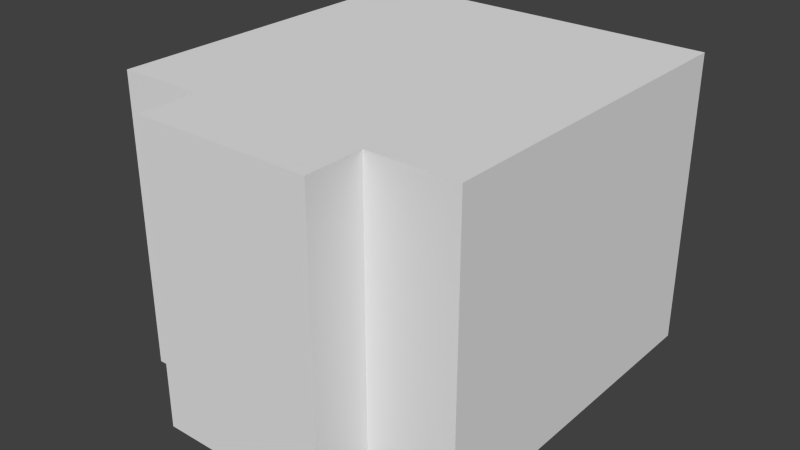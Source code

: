 # Source: busxcvrpanel.blend  (saved by Blender 2.67.0; exported with 4.5.12 LTS)
import bpy
from mathutils import Matrix  # noqa: F401  (used for matrix-valued properties, if any)

bpy.ops.wm.read_factory_settings(use_empty=True)
scene = bpy.context.scene
scene.name = 'Scene'

# ---- collections
col_collection_1 = bpy.data.collections.new('Collection 1'); scene.collection.children.link(col_collection_1)

# ---- world
world_world = bpy.data.worlds.new('World'); scene.world = world_world
world_world.color = (0.05088, 0.05088, 0.05088)
world_world.use_sun_shadow = False
world_world.sun_shadow_jitter_overblur = 0.0
world_world.cycles.sampling_method = 'MANUAL'
world_world.cycles.sample_map_resolution = 256

# ---- meshes
me_panel = bpy.data.meshes.new('panel')
me_panel.from_pydata([(-1.0, -1.0, -3.998), (-1.0, 1.0, -3.998), (1.0, 1.0, -3.998), (1.0, -1.0, -3.998), (-1.0, -1.0, 1.0), (-1.0, 1.0, 1.0), (1.0, 1.0, 1.0), (1.0, -1.0, 1.0), (-1.0, -1.0, -1.499), (1.0, -1.0, -1.499), (0.0, -1.0, 1.0), (-1.0, -1.0, -0.2496), (1.0, -1.0, -2.749), (-0.5, -1.0, 1.0), (0.5, -1.0, -3.998), (-1.0, -1.0, -2.749), (1.0, -1.0, -0.2496), (0.5, -1.0, 1.0), (-0.5, -1.0, -3.998), (0.5, -1.0, -1.499), (-0.5, -1.0, -1.499), (-0.5, -1.0, -2.749), (0.5, -1.0, -2.749), (0.5, -1.0, -0.2496), (-0.5, -1.0, -0.2496), (0.0, -1.333, 1.0), (0.0, -1.333, -3.998), (-0.5, -1.333, 1.0), (0.5, -1.333, -3.998), (0.5, -1.333, 1.0), (-0.5, -1.333, -3.998), (0.5, -1.333, -1.499), (-0.5, -1.333, -1.499), (-0.5, -1.333, -2.749), (0.5, -1.333, -2.749), (0.5, -1.333, -0.2496), (-0.5, -1.333, -0.2496)], [], [(4, 5, 1, 0, 15, 8, 11), (5, 6, 2, 1), (6, 7, 16, 9, 12, 3, 2), (7, 6, 5, 4, 13, 10, 17), (10, 13, 27, 25, 29, 17), (12, 22, 14, 3), (9, 19, 22, 12), (16, 23, 19, 9), (7, 17, 23, 16), (14, 22, 19, 23, 17, 29, 35, 31, 34, 28), (15, 0, 18, 21, 20, 24, 13, 4, 11, 8), (26, 28, 34, 31, 35, 29, 25, 27, 36, 32, 33, 30), (20, 21, 18, 30, 33, 32, 36, 27, 13, 24)])
_uv = me_panel.uv_layers.new(name='UVMap')
_uv.uv.foreach_set('vector', [0.8125, 0.6875, 1.0, 0.6875, 1.0, 0.8125, 0.8125, 0.8125, 0.8125, 0.7812, 0.8125, 0.75, 0.8125, 0.7188, 0.8125, 0.6875, 1.0, 0.6875, 1.0, 0.8125, 0.8125, 0.8125, 0.8125, 0.6875, 1.0, 0.6875, 1.0, 0.7188, 1.0, 0.75, 1.0, 0.7812, 1.0, 0.8125, 0.8125, 0.8125, 0.8125, 0.8125, 1.0, 0.8125, 1.0, 1.0, 0.8125, 1.0, 0.8125, 0.9531, 0.8125, 0.9062, 0.8125, 0.8594, 0.9062, 0.6562, 0.9688, 0.6562, 0.9688, 0.6875, 0.9062, 0.6875, 0.8438, 0.6875, 0.8438, 0.6562, 0.8125, 0.7812, 0.8594, 0.7812, 0.8594, 0.8125, 0.8125, 0.8125, 0.8125, 0.75, 0.8594, 0.75, 0.8594, 0.7812, 0.8125, 0.7812, 0.8125, 0.7188, 0.8594, 0.7188, 0.8594, 0.75, 0.8125, 0.75, 0.8125, 0.6875, 0.8594, 0.6875, 0.8594, 0.7188, 0.8125, 0.7188, 0.8438, 0.625, 0.875, 0.625, 0.9062, 0.625, 0.9375, 0.625, 0.9688, 0.625, 0.9688, 0.6562, 0.9375, 0.6562, 0.9062, 0.6562, 0.875, 0.6562, 0.8438, 0.6562, 1.0, 0.7812, 1.0, 0.8125, 0.9531, 0.8125, 0.9531, 0.7812, 0.9531, 0.75, 0.9531, 0.7188, 0.9531, 0.6875, 1.0, 0.6875, 1.0, 0.7188, 1.0, 0.75, 0.9062, 0.6875, 0.8438, 0.6875, 0.8438, 0.6562, 0.8438, 0.625, 0.8438, 0.5938, 0.8438, 0.5625, 0.9062, 0.5625, 0.9688, 0.5625, 0.9688, 0.5938, 0.9688, 0.625, 0.9688, 0.6562, 0.9688, 0.6875, 0.9062, 0.6875, 0.875, 0.6875, 0.8438, 0.6875, 0.8438, 0.6562, 0.875, 0.6562, 0.9062, 0.6562, 0.9375, 0.6562, 0.9688, 0.6562, 0.9688, 0.6875, 0.9375, 0.6875])
me_panel.use_remesh_preserve_volume = False
me_panel.use_remesh_preserve_attributes = False
me_panel.use_mirror_vertex_groups = False
me_panel.update()

# ---- objects
ob_panel = bpy.data.objects.new('panel', me_panel)

# ---- transforms, parenting, visibility, modifiers, constraints
ob_panel.location = (0.0, 1.602e-07, 0.25)
ob_panel.scale = (0.1875, 0.1875, 0.0625)
ob_panel.lineart.crease_threshold = 0.0

# ---- collection membership
col_collection_1.objects.link(ob_panel)

# ---- scene / render settings (as saved in the file)
scene.frame_start = 1; scene.frame_end = 250; scene.frame_set(1)
scene.render.engine = 'BLENDER_EEVEE_NEXT'
scene.render.image_settings.color_mode = 'RGB'
scene.render.image_settings.compression = 90
scene.render.resolution_percentage = 50
scene.render.dither_intensity = 0.0
scene.cycles.use_denoising = False
scene.cycles.samples = 10
scene.cycles.sampling_pattern = 'TABULATED_SOBOL'
scene.cycles.light_sampling_threshold = 0.0
scene.cycles.use_adaptive_sampling = False
scene.cycles.use_light_tree = False
scene.cycles.blur_glossy = 0.0
scene.cycles.volume_bounces = 1
scene.cycles.pixel_filter_type = 'GAUSSIAN'
scene.cycles.sample_clamp_indirect = 0.0
scene.view_settings.view_transform = 'Standard'
bpy.context.view_layer.update()

# ---- added for rendering (the .blend has no active camera and no usable light): camera, sun
cam_auto = bpy.data.cameras.new('AutoCamera')
cam_auto.lens = 50.0
cam_auto.sensor_width = 36.0
cam_auto.clip_end = 1000.0
ob_auto_camera = bpy.data.objects.new('AutoCamera', cam_auto)
scene.collection.objects.link(ob_auto_camera)
ob_auto_camera.location = (0.606446, -0.758985, 0.641457)
ob_auto_camera.rotation_euler = (1.09748, -7.21219e-08, 0.694738)
scene.camera = ob_auto_camera
light_auto_sun = bpy.data.lights.new('AutoSun', 'SUN')
light_auto_sun.energy = 3.0
light_auto_sun.angle = 0.0523599
ob_auto_sun = bpy.data.objects.new('AutoSun', light_auto_sun)
scene.collection.objects.link(ob_auto_sun)
ob_auto_sun.rotation_euler = (0.872665, 0.174533, 0.523599)
bpy.context.view_layer.update()
